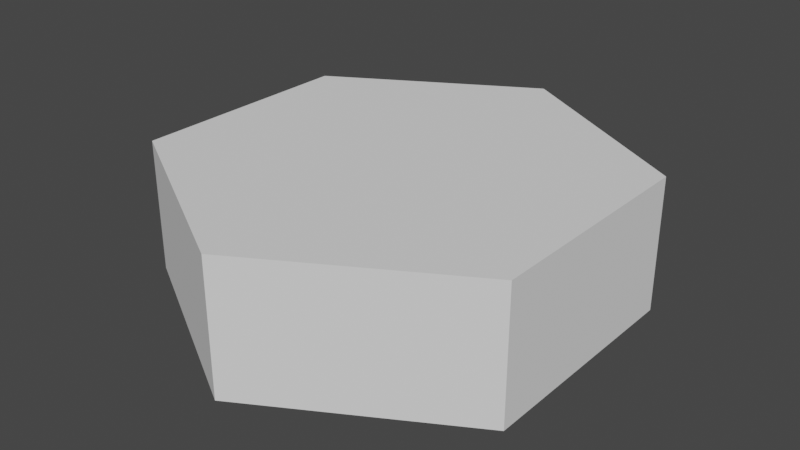 # Source: Hex_Tile_2.02.blend  (saved by Blender 2.82.7; exported with 4.5.12 LTS)
import bpy
from mathutils import Matrix  # noqa: F401  (used for matrix-valued properties, if any)

bpy.ops.wm.read_factory_settings(use_empty=True)
scene = bpy.context.scene
scene.name = 'Scene'

# ---- collections
col_collection = bpy.data.collections.new('Collection'); scene.collection.children.link(col_collection)

# ---- world
world_world = bpy.data.worlds.new('World'); scene.world = world_world
world_world.use_nodes = True; world_world.node_tree.nodes.clear()
_N = world_world.node_tree.nodes; _L = world_world.node_tree.links
n0 = _N.new('ShaderNodeOutputWorld'); n0.name = 'World Output'; n0.location = (300, 300)
n1 = _N.new('ShaderNodeBackground'); n1.name = 'Background'; n1.location = (10, 300)
n1.inputs[0].default_value = (0.05088, 0.05088, 0.05088, 1.0)
_L.new(n1.outputs[0], n0.inputs[0])
n0.is_active_output = True
world_world.color = (0.05088, 0.05088, 0.05088)
world_world.use_sun_shadow = False
world_world.sun_shadow_jitter_overblur = 0.0

# ---- meshes
me_sphere_002 = bpy.data.meshes.new('Sphere.002')
me_sphere_002.from_pydata([(-1.329e-07, -0.866, -2.98e-08), (0.75, 0.433, 0.5), (0.75, -0.433, -2.98e-08), (0.75, -0.433, 0.5), (-1.329e-07, -0.866, 0.5), (2.545e-07, 0.866, -2.98e-08), (0.75, 0.433, -2.98e-08), (-0.75, -0.433, 0.5), (-0.75, 0.433, -2.98e-08), (-0.75, 0.433, 0.5), (-0.75, -0.433, -2.98e-08), (2.545e-07, 0.866, 0.5)], [], [(1, 3, 2, 6), (11, 1, 6, 5), (6, 2, 0, 10, 8, 5), (1, 11, 9, 7, 4, 3), (4, 7, 10, 0), (3, 4, 0, 2), (7, 9, 8, 10), (9, 11, 5, 8)])
_uv = me_sphere_002.uv_layers.new(name='UVMap')
_uv.uv.foreach_set('vector', [0.0, 0.0, 0.0, 0.0, 0.0, 0.0, 0.0, 0.0, 0.0, 0.0, 0.0, 0.0, 0.0, 0.0, 0.0, 0.0, 0.0, 0.0, 0.0, 0.0, 0.0, 0.0, 0.0, 0.0, 0.0, 0.0, 0.0, 0.0, 0.0, 0.0, 0.0, 0.0, 0.0, 0.0, 0.0, 0.0, 0.0, 0.0, 0.0, 0.0, 0.0, 0.0, 0.0, 0.0, 0.0, 0.0, 0.0, 0.0, 0.0, 0.0, 0.0, 0.0, 0.0, 0.0, 0.0, 0.0, 0.0, 0.0, 0.0, 0.0, 0.0, 0.0, 0.0, 0.0, 0.0, 0.0, 0.0, 0.0, 0.0, 0.0, 0.0, 0.0])
me_sphere_002.use_remesh_fix_poles = True
me_sphere_002.use_remesh_preserve_attributes = False
me_sphere_002.use_mirror_vertex_groups = False
me_sphere_002.update()

# ---- objects
ob_sphere = bpy.data.objects.new('Sphere', me_sphere_002)

# ---- transforms, parenting, visibility, modifiers, constraints
ob_sphere.location = (-2.006, -0.2865, 1.372)
ob_sphere.lineart.crease_threshold = 0.0

# ---- collection membership
col_collection.objects.link(ob_sphere)

# ---- scene / render settings (as saved in the file)
scene.frame_start = 1; scene.frame_end = 250; scene.frame_set(1)
scene.render.engine = 'BLENDER_EEVEE_NEXT'
scene.cycles.use_denoising = False
scene.cycles.samples = 128
scene.cycles.sampling_pattern = 'TABULATED_SOBOL'
scene.cycles.use_adaptive_sampling = False
scene.cycles.use_light_tree = False
scene.view_settings.view_transform = 'Filmic'
bpy.context.view_layer.update()

# ---- added for rendering (the .blend has no active camera and no usable light): camera, sun
cam_auto = bpy.data.cameras.new('AutoCamera')
cam_auto.lens = 50.0
cam_auto.sensor_width = 36.0
cam_auto.clip_end = 1000.0
ob_auto_camera = bpy.data.objects.new('AutoCamera', cam_auto)
scene.collection.objects.link(ob_auto_camera)
ob_auto_camera.location = (0.163853, -2.89034, 3.35794)
ob_auto_camera.rotation_euler = (1.09748, -7.21219e-08, 0.694738)
scene.camera = ob_auto_camera
light_auto_sun = bpy.data.lights.new('AutoSun', 'SUN')
light_auto_sun.energy = 3.0
light_auto_sun.angle = 0.0523599
ob_auto_sun = bpy.data.objects.new('AutoSun', light_auto_sun)
scene.collection.objects.link(ob_auto_sun)
ob_auto_sun.rotation_euler = (0.872665, 0.174533, 0.523599)
bpy.context.view_layer.update()
